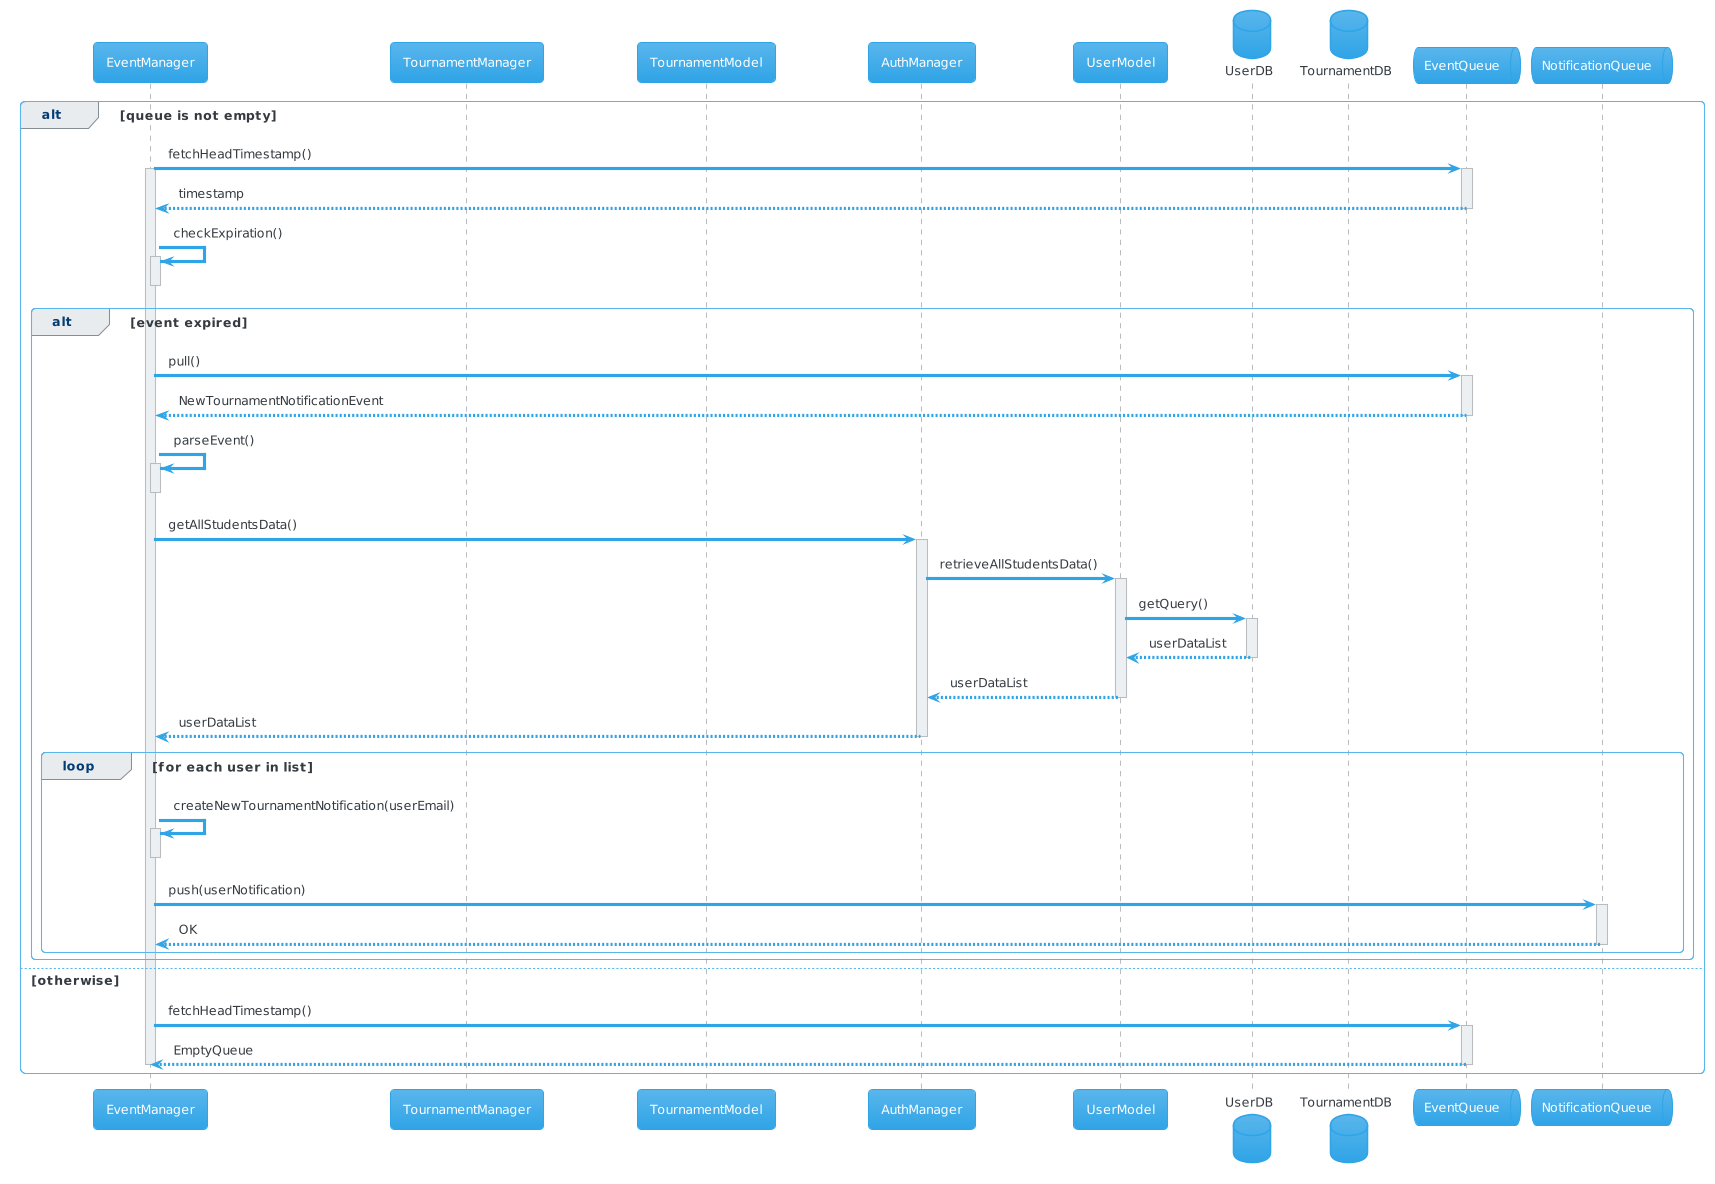

The diagram above was rendered by PlantUML. Its source (embedded in the PNG):
@startuml
!theme cerulean
participant EventManager as eventManager
participant TournamentManager as tourManager
participant TournamentModel as tourModel
participant AuthManager as authManager
participant UserModel as userModel
database UserDB as userDB
database TournamentDB as tourDB
queue EventQueue as eventQueue
queue NotificationQueue as notifQueue
alt queue is not empty
eventManager -> eventQueue: fetchHeadTimestamp()
activate eventManager
activate eventQueue
eventQueue --> eventManager: timestamp
deactivate eventQueue
eventManager -> eventManager: checkExpiration()
activate eventManager
deactivate eventManager
alt event expired
eventManager -> eventQueue: pull()
activate eventQueue
eventQueue --> eventManager: NewTournamentNotificationEvent
deactivate eventQueue
eventManager -> eventManager: parseEvent()
activate eventManager
deactivate eventManager
eventManager -> authManager: getAllStudentsData()
activate authManager
authManager -> userModel: retrieveAllStudentsData()
activate userModel
userModel -> userDB: getQuery()
activate userDB
userDB --> userModel: userDataList
deactivate userDB
userModel --> authManager: userDataList
deactivate userModel
authManager --> eventManager: userDataList
deactivate authManager
loop for each user in list
eventManager -> eventManager: createNewTournamentNotification(userEmail)
activate eventManager
deactivate eventManager
eventManager -> notifQueue: push(userNotification)
activate notifQueue
notifQueue --> eventManager: OK
deactivate notifQueue
end
end
else otherwise
eventManager -> eventQueue: fetchHeadTimestamp()
activate eventQueue
eventQueue --> eventManager: EmptyQueue
deactivate eventQueue
deactivate eventManager
end
@enduml